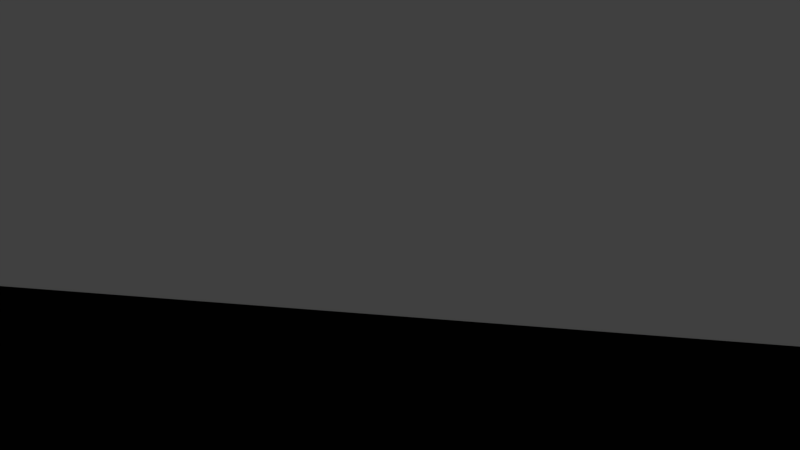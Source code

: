 # Source: boulder_slab_01.blend  (saved by Blender 2.79.0; exported with 4.5.12 LTS)
import bpy
from mathutils import Matrix  # noqa: F401  (used for matrix-valued properties, if any)

bpy.ops.wm.read_factory_settings(use_empty=True)
scene = bpy.context.scene
scene.name = 'Scene'

# ---- collections
col_collection_1 = bpy.data.collections.new('Collection 1'); scene.collection.children.link(col_collection_1)

# ---- materials (node trees are filled in below, after node groups)
mat_material = bpy.data.materials.new('Material')
mat_material.alpha_threshold = 0.0
mat_material.use_transparent_shadow = False
mat_material.roughness = 0.5
mat_material.line_color = (0.0, 0.0, 0.0, 1.0)

# ---- material node trees

# ---- world
world_world = bpy.data.worlds.new('World'); scene.world = world_world
world_world.color = (0.05088, 0.05088, 0.05088)
world_world.use_sun_shadow = False
world_world.sun_shadow_jitter_overblur = 0.0
world_world.cycles.sampling_method = 'MANUAL'

# ---- cameras
cam_camera = bpy.data.cameras.new('Camera')
cam_camera.clip_end = 100.0
cam_camera.lens = 35.0
cam_camera.sensor_width = 32.0
cam_camera.sensor_height = 18.0
cam_camera.ortho_scale = 7.314
cam_camera.dof.focus_distance = 0.0
cam_camera.dof.aperture_fstop = 128.0

# ---- lights
light_lamp = bpy.data.lights.new('Lamp', 'POINT')
light_lamp.transmission_factor = 0.0
light_lamp.cutoff_distance = 30.0
light_lamp.energy = 100.0
light_lamp.shadow_buffer_clip_start = 1.001
light_lamp.shadow_soft_size = 0.1
light_lamp.shadow_maximum_resolution = 0.006
light_lamp.use_absolute_resolution = True

# ---- meshes
me_cube = bpy.data.meshes.new('Cube')
me_cube.from_pydata([(0.4457, 1.0, -0.005539), (0.7587, -0.5913, -0.5522), (-0.7586, -0.7655, -0.1621), (-0.3508, 0.7096, -0.586), (1.0, 1.0, 1.0), (0.7089, -0.6425, 0.7061), (-0.6376, -0.5598, 1.0), (-0.1594, 0.7115, 1.425), (0.7483, 1.196, 0.3166), (0.7426, -0.9114, 0.011), (-0.1357, -1.09, 0.3166), (-0.3508, 1.196, 0.3166), (0.719, 0.08719, -0.4234), (-0.8834, -0.1961, -0.4158), (1.053, 0.08719, 1.0), (-0.6348, -0.1804, 1.194), (-0.9172, 0.08719, 0.3166), (1.171, 0.08719, 0.3166)], [], [(1, 13, 12), (15, 5, 14), (17, 5, 9), (9, 6, 10), (16, 7, 11), (0, 11, 8), (4, 11, 7), (3, 13, 11), (9, 2, 1), (17, 1, 12), (0, 17, 12), (2, 16, 13), (10, 6, 2), (4, 17, 8), (7, 14, 4), (12, 3, 0), (1, 2, 13), (15, 6, 5), (17, 14, 5), (9, 5, 6), (16, 15, 7), (0, 3, 11), (4, 8, 11), (11, 13, 16), (9, 10, 2), (17, 9, 1), (0, 8, 17), (2, 6, 16), (6, 15, 16), (4, 14, 17), (7, 15, 14), (12, 13, 3)])
_k = set([(0, 3), (0, 8), (0, 11), (0, 12), (0, 17), (1, 2), (1, 9), (1, 12), (1, 13), (1, 17), (2, 9), (2, 10), (2, 13), (2, 16), (3, 11), (3, 12), (3, 13), (4, 7), (4, 8), (4, 11), (4, 14), (4, 17), (5, 6), (5, 9), (5, 14), (5, 15), (5, 17), (6, 9), (6, 10), (6, 15), (6, 16), (7, 11), (7, 14), (7, 15), (7, 16), (8, 11), (8, 17), (9, 10), (9, 17), (11, 16), (12, 13), (12, 17), (13, 16), (14, 15), (14, 17), (15, 16)])
me_cube.attributes.new('sharp_edge', 'BOOLEAN', 'EDGE').data.foreach_set('value', [ (min(e.vertices), max(e.vertices)) in _k for e in me_cube.edges])
_uv = me_cube.uv_layers.new(name='UVMap')
_uv.uv.foreach_set('vector', [0.3058, 0.5294, 0.07951, 0.5143, 0.2223, 0.3995, 0.4105, 0.2971, 0.6781, 0.1244, 0.7597, 0.3038, 0.8102, 0.2373, 0.6781, 0.1244, 0.7031, 0.0, 0.7031, 0.0, 0.4044, 0.1965, 0.5118, 0.007168, 0.5927, 0.7542, 0.7786, 1.0, 0.5297, 1.0, 0.0845, 0.6636, 0.2499, 0.6901, 0.02874, 0.7303, 0.0, 0.906, 0.2499, 0.6901, 0.2499, 0.9802, 0.4044, 0.8092, 0.4836, 0.6239, 0.5297, 1.0, 0.8681, 0.9003, 0.8971, 0.5413, 1.0, 0.896, 0.3486, 0.2553, 0.3058, 0.5294, 0.2223, 0.3995, 0.1098, 0.1932, 0.3486, 0.2553, 0.2223, 0.3995, 0.5809, 0.5245, 0.5927, 0.7542, 0.4836, 0.6239, 0.7221, 0.5032, 0.7813, 0.6794, 0.5809, 0.5245, 0.2746, 0.0, 0.3486, 0.2553, 0.1503, 0.09412, 0.5261, 0.5032, 0.7597, 0.3038, 0.7812, 0.5032, 0.2223, 0.3995, 0.0, 0.3727, 0.1098, 0.1932, 1.0, 0.896, 0.8971, 0.5413, 1.0, 0.5032, 0.4105, 0.2971, 0.4044, 0.1965, 0.6781, 0.1244, 0.8102, 0.2373, 0.7597, 0.3038, 0.6781, 0.1244, 0.7031, 0.0, 0.6781, 0.1244, 0.4044, 0.1965, 0.5927, 0.7542, 0.7864, 0.7804, 0.7786, 1.0, 0.0845, 0.6636, 0.2344, 0.5294, 0.2499, 0.6901, 0.0, 0.906, 0.02874, 0.7303, 0.2499, 0.6901, 0.5297, 1.0, 0.4836, 0.6239, 0.5927, 0.7542, 0.8681, 0.9003, 0.7864, 0.6965, 0.8971, 0.5413, 0.3486, 0.2553, 0.4044, 0.4873, 0.3058, 0.5294, 0.1098, 0.1932, 0.1503, 0.09412, 0.3486, 0.2553, 0.5809, 0.5245, 0.7813, 0.6794, 0.5927, 0.7542, 0.7813, 0.6794, 0.7864, 0.7804, 0.5927, 0.7542, 0.2746, 0.0, 0.4044, 0.1457, 0.3486, 0.2553, 0.5261, 0.5032, 0.4105, 0.2971, 0.7597, 0.3038, 0.3647, 0.5294, 0.3647, 0.9103, 0.2499, 0.7742])
me_cube.materials.append(mat_material)
me_cube.use_remesh_preserve_volume = False
me_cube.use_remesh_preserve_attributes = False
me_cube.use_mirror_vertex_groups = False
me_cube.update()

# ---- objects
ob_cube = bpy.data.objects.new('Cube', me_cube)
ob_lamp = bpy.data.objects.new('Lamp', light_lamp)
ob_camera = bpy.data.objects.new('Camera', cam_camera)

# ---- transforms, parenting, visibility, modifiers, constraints
ob_cube.location = (0.0, 0.0, 0.0)
ob_cube.scale = (450.0, 200.0, 100.0)
ob_cube.lock_rotations_4d = False
ob_cube.empty_display_type = 'ARROWS'
ob_cube.lineart.crease_threshold = 0.0
ob_lamp.location = (4.076, 1.005, 5.904)
ob_lamp.rotation_euler = (0.6503, 0.05522, 1.866)
ob_lamp.lock_rotations_4d = False
ob_lamp.empty_display_type = 'ARROWS'
ob_lamp.color = (0.0, 0.0, 0.0, 0.0)
ob_lamp.lineart.crease_threshold = 0.0
ob_camera.location = (7.481, -6.508, 5.344)
ob_camera.rotation_euler = (1.109, 0.0, 0.8149)
ob_camera.lock_rotations_4d = False
ob_camera.empty_display_type = 'ARROWS'
ob_camera.color = (0.0, 0.0, 0.0, 0.0)
ob_camera.display_type = 'WIRE'
ob_camera.lineart.crease_threshold = 0.0

# ---- collection membership
col_collection_1.objects.link(ob_cube)
col_collection_1.objects.link(ob_lamp)
col_collection_1.objects.link(ob_camera)

# ---- scene / render settings (as saved in the file)
scene.camera = ob_camera
scene.frame_start = 1; scene.frame_end = 250; scene.frame_set(1)
scene.render.engine = 'BLENDER_EEVEE_NEXT'
scene.render.resolution_percentage = 50
scene.render.dither_intensity = 0.0
scene.cycles.use_denoising = False
scene.cycles.samples = 128
scene.cycles.sampling_pattern = 'TABULATED_SOBOL'
scene.cycles.use_adaptive_sampling = False
scene.cycles.use_light_tree = False
scene.cycles.blur_glossy = 0.0
scene.cycles.sample_clamp_indirect = 0.0
scene.view_settings.view_transform = 'Standard'
scene.unit_settings.scale_length = 0.01
bpy.context.view_layer.update()
